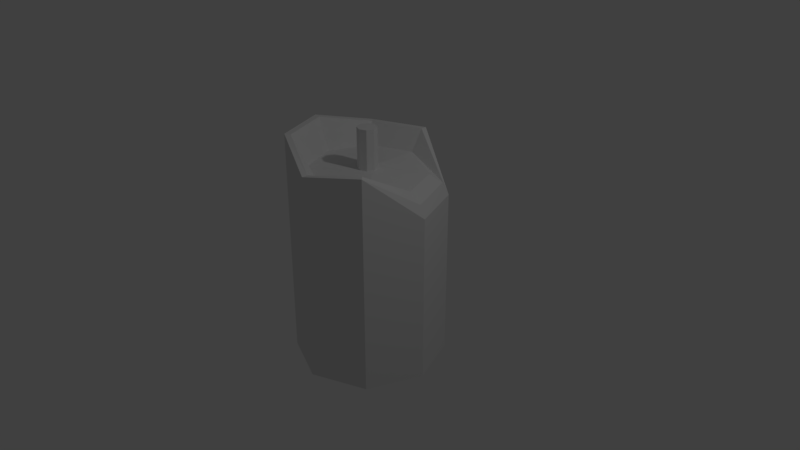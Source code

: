 # Source: vela.blend  (saved by Blender 2.79.0; exported with 4.5.12 LTS)
import bpy
from mathutils import Matrix  # noqa: F401  (used for matrix-valued properties, if any)

bpy.ops.wm.read_factory_settings(use_empty=True)
scene = bpy.context.scene
scene.name = 'Scene'

# ---- collections
col_collection_1 = bpy.data.collections.new('Collection 1'); scene.collection.children.link(col_collection_1)
col_collection_20 = bpy.data.collections.new('Collection 20'); scene.collection.children.link(col_collection_20)
col_collection_20.hide_render = True
col_collection_20.hide_viewport = True

# ---- world
world_world = bpy.data.worlds.new('World'); scene.world = world_world
world_world.color = (0.05088, 0.05088, 0.05088)
world_world.use_sun_shadow = False
world_world.sun_shadow_jitter_overblur = 0.0
world_world.cycles.sampling_method = 'MANUAL'

# ---- cameras
cam_camera = bpy.data.cameras.new('Camera')
cam_camera.clip_end = 100.0
cam_camera.lens = 35.0
cam_camera.sensor_width = 32.0
cam_camera.sensor_height = 18.0
cam_camera.ortho_scale = 7.314
cam_camera.dof.focus_distance = 0.0
cam_camera.dof.aperture_fstop = 128.0

# ---- lights
light_lamp = bpy.data.lights.new('Lamp', 'POINT')
light_lamp.transmission_factor = 0.0
light_lamp.cutoff_distance = 30.0
light_lamp.energy = 100.0
light_lamp.shadow_buffer_clip_start = 1.001
light_lamp.shadow_soft_size = 0.1
light_lamp.shadow_maximum_resolution = 0.006
light_lamp.use_absolute_resolution = True

# ---- meshes
me_cylinder_002 = bpy.data.meshes.new('Cylinder.002')
me_cylinder_002.from_pydata([(0.0, 1.0, -1.39), (0.0, 1.0, 1.473), (0.7071, 0.7071, -1.39), (0.7071, 0.7071, 0.8469), (1.0, -4.371e-08, -1.39), (1.0, -4.371e-08, 0.8469), (0.7071, -0.7071, -1.39), (0.7071, -0.7071, 1.473), (-8.742e-08, -1.0, -1.39), (-8.742e-08, -1.0, 1.366), (-0.7071, -0.7071, -1.39), (-0.7071, -0.7071, 1.628), (-1.0, 1.192e-08, -1.39), (-1.0, 1.192e-08, 1.628), (-0.7071, 0.7071, -1.39), (-0.7071, 0.7071, 1.473), (-5.75e-10, 0.9228, 1.473), (0.6525, 0.6525, 1.011), (0.9228, -3.976e-08, 1.011), (0.6525, -0.6525, 1.473), (-8.125e-08, -0.9228, 1.366), (-0.6525, -0.6525, 1.619), (-0.9228, 1.158e-08, 1.619), (-0.6525, 0.6525, 1.473), (-1.835e-09, 0.7537, 1.201), (0.533, 0.533, 1.122), (0.7537, -2.975e-08, 1.122), (0.533, -0.533, 1.201), (-6.773e-08, -0.7537, 1.201), (-0.533, -0.533, 1.201), (-0.7537, 1.219e-08, 1.201), (-0.533, 0.533, 1.201), (-2.51e-08, 0.1268, 1.201), (0.08967, 0.08967, 1.201), (0.1268, -5.005e-09, 1.201), (0.08967, -0.08967, 1.201), (-3.618e-08, -0.1268, 1.201), (-0.08967, -0.08967, 1.201), (-0.1268, 2.051e-09, 1.201), (-0.08967, 0.08967, 1.201), (1.537e-07, 0.1268, 1.728), (0.08967, 0.08967, 1.728), (0.1268, -5.005e-09, 1.728), (0.08967, -0.08967, 1.728), (1.426e-07, -0.1268, 1.728), (-0.08967, -0.08967, 1.728), (-0.1268, 2.051e-09, 1.728), (-0.08967, 0.08967, 1.728), (1.49e-07, 0.0, 1.728), (-7.451e-09, 0.0, -1.39)], [], [(0, 1, 3, 2), (2, 3, 5, 4), (4, 5, 7, 6), (6, 7, 9, 8), (8, 9, 11, 10), (10, 11, 13, 12), (7, 5, 18, 19), (12, 13, 15, 14), (14, 15, 1, 0), (6, 8, 49), (23, 22, 30, 31), (13, 11, 21, 22), (9, 7, 19, 20), (15, 13, 22, 23), (5, 3, 17, 18), (11, 9, 20, 21), (1, 15, 23, 16), (3, 1, 16, 17), (28, 27, 35, 36), (21, 20, 28, 29), (19, 18, 26, 27), (17, 16, 24, 25), (16, 23, 31, 24), (22, 21, 29, 30), (20, 19, 27, 28), (18, 17, 25, 26), (32, 39, 47, 40), (26, 25, 33, 34), (31, 30, 38, 39), (29, 28, 36, 37), (27, 26, 34, 35), (25, 24, 32, 33), (24, 31, 39, 32), (30, 29, 37, 38), (47, 46, 48), (38, 37, 45, 46), (36, 35, 43, 44), (34, 33, 41, 42), (39, 38, 46, 47), (37, 36, 44, 45), (35, 34, 42, 43), (33, 32, 40, 41), (45, 44, 48), (43, 42, 48), (41, 40, 48), (40, 47, 48), (46, 45, 48), (44, 43, 48), (42, 41, 48), (12, 14, 49), (2, 4, 49), (8, 10, 49), (14, 0, 49), (0, 2, 49), (4, 6, 49), (10, 12, 49)])
_uv = me_cylinder_002.uv_layers.new(name='UVMap')
_uv.uv.foreach_set('vector', [0.2445, 0.0002009, 0.2445, 0.457, 0.1223, 0.3571, 0.1223, 0.0002012, 0.1223, 0.0002012, 0.1223, 0.3571, 0.0001999, 0.3571, 0.0001992, 0.0002014, 0.9773, 0.0001992, 0.9773, 0.3571, 0.8551, 0.457, 0.8551, 0.0001995, 0.8551, 0.0001995, 0.8551, 0.457, 0.733, 0.44, 0.733, 0.0001997, 0.733, 0.0001997, 0.733, 0.44, 0.6109, 0.4818, 0.6109, 0.0002, 0.6109, 0.0002, 0.6109, 0.4818, 0.4887, 0.4818, 0.4887, 0.0002003, 0.5412, 0.4822, 0.6705, 0.5724, 0.6421, 0.5775, 0.5367, 0.4937, 0.4887, 0.0002003, 0.4887, 0.4818, 0.3666, 0.457, 0.3666, 0.0002006, 0.3666, 0.0002006, 0.3666, 0.457, 0.2445, 0.457, 0.2445, 0.0002009, 0.8794, 0.777, 0.7573, 0.777, 0.8184, 0.6296, 0.09796, 0.7917, 0.0001992, 0.7063, 0.06805, 0.6824, 0.1257, 0.7428, 0.324, 0.6918, 0.3227, 0.5699, 0.3342, 0.5746, 0.3355, 0.6869, 0.4172, 0.4822, 0.5412, 0.4822, 0.5367, 0.4937, 0.4219, 0.4936, 0.4138, 0.7783, 0.324, 0.6918, 0.3355, 0.6869, 0.4186, 0.7671, 0.6705, 0.5724, 0.6677, 0.6941, 0.6393, 0.6882, 0.6421, 0.5775, 0.3227, 0.5699, 0.4172, 0.4822, 0.4219, 0.4936, 0.3342, 0.5746, 0.5363, 0.7809, 0.4138, 0.7783, 0.4186, 0.7671, 0.5321, 0.7694, 0.6677, 0.6941, 0.5363, 0.7809, 0.5321, 0.7694, 0.6393, 0.6882, 0.736, 0.7775, 0.8281, 0.7774, 0.7898, 0.8699, 0.7743, 0.8699, 0.0001992, 0.5782, 0.1155, 0.5021, 0.1338, 0.5393, 0.07293, 0.6021, 0.2333, 0.4822, 0.3223, 0.589, 0.2908, 0.6006, 0.224, 0.5344, 0.3202, 0.7074, 0.2223, 0.8134, 0.2174, 0.7584, 0.2884, 0.6942, 0.2223, 0.8134, 0.09796, 0.7917, 0.1257, 0.7428, 0.2174, 0.7584, 0.0001992, 0.7063, 0.0001992, 0.5782, 0.07293, 0.6021, 0.06805, 0.6824, 0.1155, 0.5021, 0.2333, 0.4822, 0.224, 0.5344, 0.1338, 0.5393, 0.3223, 0.589, 0.3202, 0.7074, 0.2884, 0.6942, 0.2908, 0.6006, 0.3537, 0.7813, 0.3692, 0.7813, 0.3692, 0.8656, 0.3537, 0.8656, 0.8941, 0.8427, 0.8941, 0.9346, 0.8008, 0.8964, 0.8008, 0.8809, 0.736, 0.9997, 0.6709, 0.9346, 0.7634, 0.8964, 0.7743, 0.9073, 0.6709, 0.8426, 0.736, 0.7775, 0.7743, 0.8699, 0.7634, 0.8809, 0.8281, 0.7774, 0.8941, 0.8427, 0.8008, 0.8809, 0.7898, 0.8699, 0.8941, 0.9346, 0.828, 0.9998, 0.7898, 0.9073, 0.8008, 0.8964, 0.828, 0.9998, 0.736, 0.9997, 0.7743, 0.9073, 0.7898, 0.9073, 0.6709, 0.9346, 0.6709, 0.8426, 0.7634, 0.8809, 0.7634, 0.8964, 0.447, 0.8078, 0.447, 0.7923, 0.4657, 0.8, 0.3847, 0.7813, 0.4002, 0.7813, 0.4002, 0.8656, 0.3847, 0.8656, 0.4157, 0.7813, 0.4312, 0.7813, 0.4312, 0.8656, 0.4157, 0.8656, 0.3227, 0.7813, 0.3382, 0.7813, 0.3382, 0.8656, 0.3227, 0.8656, 0.3692, 0.7813, 0.3847, 0.7813, 0.3847, 0.8656, 0.3692, 0.8656, 0.4002, 0.7813, 0.4157, 0.7813, 0.4157, 0.8656, 0.4002, 0.8656, 0.4312, 0.7813, 0.4466, 0.7813, 0.4466, 0.8656, 0.4312, 0.8656, 0.3382, 0.7813, 0.3537, 0.7813, 0.3537, 0.8656, 0.3382, 0.8656, 0.458, 0.7813, 0.4735, 0.7813, 0.4657, 0.8, 0.4844, 0.7923, 0.4844, 0.8078, 0.4657, 0.8, 0.4735, 0.8187, 0.458, 0.8187, 0.4657, 0.8, 0.458, 0.8187, 0.447, 0.8078, 0.4657, 0.8, 0.447, 0.7923, 0.458, 0.7813, 0.4657, 0.8, 0.4735, 0.7813, 0.4844, 0.7923, 0.4657, 0.8, 0.4844, 0.8078, 0.4735, 0.8187, 0.4657, 0.8, 0.6709, 0.5685, 0.7573, 0.4822, 0.8184, 0.6296, 0.9658, 0.5685, 0.9658, 0.6907, 0.8184, 0.6296, 0.7573, 0.777, 0.6709, 0.6907, 0.8184, 0.6296, 0.7573, 0.4822, 0.8794, 0.4822, 0.8184, 0.6296, 0.8794, 0.4822, 0.9658, 0.5685, 0.8184, 0.6296, 0.9658, 0.6907, 0.8794, 0.777, 0.8184, 0.6296, 0.6709, 0.6907, 0.6709, 0.5685, 0.8184, 0.6296])
me_cylinder_002.use_remesh_preserve_volume = False
me_cylinder_002.use_remesh_preserve_attributes = False
me_cylinder_002.use_mirror_vertex_groups = False
me_cylinder_002.update()
me_cylinder_001 = bpy.data.meshes.new('Cylinder.001')
me_cylinder_001.from_pydata([(0.0, 1.0, -1.39), (0.0, 1.0, 1.39), (0.7071, 0.7071, -1.39), (0.7071, 0.7071, 1.39), (1.0, -4.371e-08, -1.39), (1.0, -4.371e-08, 1.39), (0.7071, -0.7071, -1.39), (0.7071, -0.7071, 1.39), (-8.742e-08, -1.0, -1.39), (-8.742e-08, -1.0, 1.39), (-0.7071, -0.7071, -1.39), (-0.7071, -0.7071, 1.39), (-1.0, 1.192e-08, -1.39), (-1.0, 1.192e-08, 1.39), (-0.7071, 0.7071, -1.39), (-0.7071, 0.7071, 1.39), (-5.75e-10, 0.9228, 1.39), (0.6525, 0.6525, 1.39), (0.9228, -3.976e-08, 1.39), (0.6525, -0.6525, 1.39), (-8.125e-08, -0.9228, 1.39), (-0.6525, -0.6525, 1.39), (-0.9228, 1.158e-08, 1.39), (-0.6525, 0.6525, 1.39), (-1.835e-09, 0.7537, 1.201), (0.533, 0.533, 1.201), (0.7537, -2.975e-08, 1.201), (0.533, -0.533, 1.201), (-6.773e-08, -0.7537, 1.201), (-0.533, -0.533, 1.201), (-0.7537, 1.219e-08, 1.201), (-0.533, 0.533, 1.201), (-2.51e-08, 0.1268, 1.201), (0.08967, 0.08967, 1.201), (0.1268, -5.005e-09, 1.201), (0.08967, -0.08967, 1.201), (-3.618e-08, -0.1268, 1.201), (-0.08967, -0.08967, 1.201), (-0.1268, 2.051e-09, 1.201), (-0.08967, 0.08967, 1.201), (1.537e-07, 0.1268, 1.728), (0.08967, 0.08967, 1.728), (0.1268, -5.005e-09, 1.728), (0.08967, -0.08967, 1.728), (1.426e-07, -0.1268, 1.728), (-0.08967, -0.08967, 1.728), (-0.1268, 2.051e-09, 1.728), (-0.08967, 0.08967, 1.728)], [], [(0, 1, 3, 2), (2, 3, 5, 4), (4, 5, 7, 6), (6, 7, 9, 8), (8, 9, 11, 10), (10, 11, 13, 12), (7, 5, 18, 19), (12, 13, 15, 14), (14, 15, 1, 0), (0, 2, 4, 6, 8, 10, 12, 14), (23, 22, 30, 31), (13, 11, 21, 22), (9, 7, 19, 20), (15, 13, 22, 23), (5, 3, 17, 18), (11, 9, 20, 21), (1, 15, 23, 16), (3, 1, 16, 17), (28, 27, 35, 36), (21, 20, 28, 29), (19, 18, 26, 27), (17, 16, 24, 25), (16, 23, 31, 24), (22, 21, 29, 30), (20, 19, 27, 28), (18, 17, 25, 26), (32, 39, 47, 40), (26, 25, 33, 34), (31, 30, 38, 39), (29, 28, 36, 37), (27, 26, 34, 35), (25, 24, 32, 33), (24, 31, 39, 32), (30, 29, 37, 38), (41, 40, 47, 46, 45, 44, 43, 42), (38, 37, 45, 46), (36, 35, 43, 44), (34, 33, 41, 42), (39, 38, 46, 47), (37, 36, 44, 45), (35, 34, 42, 43), (33, 32, 40, 41)])
me_cylinder_001.use_remesh_preserve_volume = False
me_cylinder_001.use_remesh_preserve_attributes = False
me_cylinder_001.use_mirror_vertex_groups = False
me_cylinder_001.update()

# ---- objects
ob_cylinder_000 = bpy.data.objects.new('Cylinder.000', me_cylinder_002)
ob_lamp = bpy.data.objects.new('Lamp', light_lamp)
ob_camera = bpy.data.objects.new('Camera', cam_camera)
ob_cylinder_001 = bpy.data.objects.new('Cylinder.001', me_cylinder_001)

# ---- transforms, parenting, visibility, modifiers, constraints
ob_cylinder_000.location = (0.0, 0.0, 0.0)
ob_cylinder_000.lineart.crease_threshold = 0.0
ob_lamp.location = (4.076, 1.005, 5.904)
ob_lamp.rotation_euler = (0.6503, 0.05522, 1.866)
ob_lamp.lock_rotations_4d = False
ob_lamp.empty_display_type = 'ARROWS'
ob_lamp.color = (0.0, 0.0, 0.0, 0.0)
ob_lamp.lineart.crease_threshold = 0.0
ob_camera.location = (7.481, -6.508, 5.344)
ob_camera.rotation_euler = (1.109, 0.0, 0.8149)
ob_camera.lock_rotations_4d = False
ob_camera.empty_display_type = 'ARROWS'
ob_camera.color = (0.0, 0.0, 0.0, 0.0)
ob_camera.display_type = 'WIRE'
ob_camera.lineart.crease_threshold = 0.0
ob_cylinder_001.location = (0.0, 0.0, 0.0)
ob_cylinder_001.lineart.crease_threshold = 0.0

# ---- collection membership
col_collection_1.objects.link(ob_cylinder_000)
col_collection_1.objects.link(ob_lamp)
col_collection_1.objects.link(ob_camera)
col_collection_20.objects.link(ob_cylinder_001)

# ---- scene / render settings (as saved in the file)
scene.camera = ob_camera
scene.frame_start = 1; scene.frame_end = 250; scene.frame_set(1)
scene.render.engine = 'BLENDER_EEVEE_NEXT'
scene.render.resolution_percentage = 50
scene.render.dither_intensity = 0.0
scene.cycles.use_denoising = False
scene.cycles.samples = 128
scene.cycles.sampling_pattern = 'TABULATED_SOBOL'
scene.cycles.use_adaptive_sampling = False
scene.cycles.use_light_tree = False
scene.cycles.blur_glossy = 0.0
scene.cycles.sample_clamp_indirect = 0.0
scene.view_settings.view_transform = 'Standard'
bpy.context.view_layer.update()
